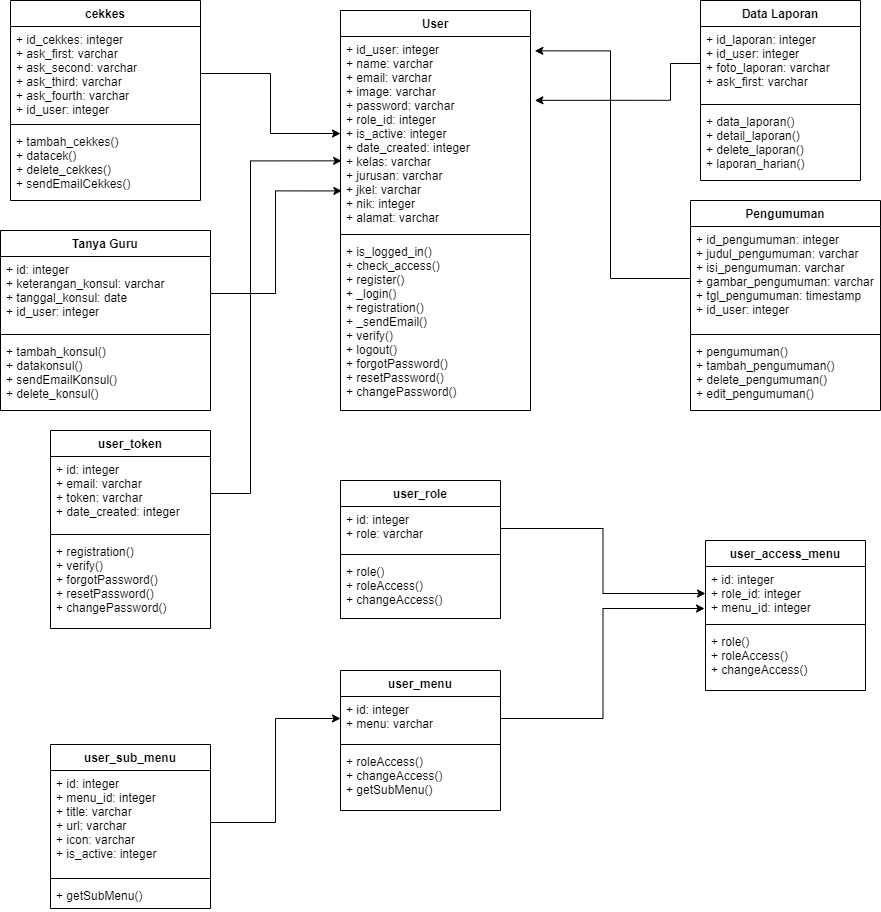

The diagram above was exported from draw.io. Its source (the exported page's mxGraphModel, read from the mxfile embedded in the PNG):
<mxGraphModel dx="1021" dy="612" grid="1" gridSize="10" guides="1" tooltips="1" connect="1" arrows="1" fold="1" page="1" pageScale="1" pageWidth="850" pageHeight="1100" math="0" shadow="0">
  <root>
    <mxCell id="0" />
    <mxCell id="1" parent="0" />
    <mxCell id="hTVaw8ZOZBfyKQ_kJT47-13" value="Data Laporan" style="swimlane;fontStyle=1;align=center;verticalAlign=top;childLayout=stackLayout;horizontal=1;startSize=26;horizontalStack=0;resizeParent=1;resizeParentMax=0;resizeLast=0;collapsible=1;marginBottom=0;" vertex="1" parent="1">
      <mxGeometry x="840" y="151" width="160" height="180" as="geometry" />
    </mxCell>
    <mxCell id="hTVaw8ZOZBfyKQ_kJT47-14" value="+ id_laporan: integer&#10;+ id_user: integer&#10;+ foto_laporan: varchar&#10;+ ask_first: varchar&#10;" style="text;strokeColor=none;fillColor=none;align=left;verticalAlign=top;spacingLeft=4;spacingRight=4;overflow=hidden;rotatable=0;points=[[0,0.5],[1,0.5]];portConstraint=eastwest;" vertex="1" parent="hTVaw8ZOZBfyKQ_kJT47-13">
      <mxGeometry y="26" width="160" height="74" as="geometry" />
    </mxCell>
    <mxCell id="hTVaw8ZOZBfyKQ_kJT47-15" value="" style="line;strokeWidth=1;fillColor=none;align=left;verticalAlign=middle;spacingTop=-1;spacingLeft=3;spacingRight=3;rotatable=0;labelPosition=right;points=[];portConstraint=eastwest;" vertex="1" parent="hTVaw8ZOZBfyKQ_kJT47-13">
      <mxGeometry y="100" width="160" height="8" as="geometry" />
    </mxCell>
    <mxCell id="hTVaw8ZOZBfyKQ_kJT47-16" value="+ data_laporan()&#10;+ detail_laporan()&#10;+ delete_laporan()&#10;+ laporan_harian()&#10;" style="text;strokeColor=none;fillColor=none;align=left;verticalAlign=top;spacingLeft=4;spacingRight=4;overflow=hidden;rotatable=0;points=[[0,0.5],[1,0.5]];portConstraint=eastwest;" vertex="1" parent="hTVaw8ZOZBfyKQ_kJT47-13">
      <mxGeometry y="108" width="160" height="72" as="geometry" />
    </mxCell>
    <mxCell id="hTVaw8ZOZBfyKQ_kJT47-17" value="User" style="swimlane;fontStyle=1;align=center;verticalAlign=top;childLayout=stackLayout;horizontal=1;startSize=26;horizontalStack=0;resizeParent=1;resizeParentMax=0;resizeLast=0;collapsible=1;marginBottom=0;" vertex="1" parent="1">
      <mxGeometry x="480" y="161" width="190" height="400" as="geometry" />
    </mxCell>
    <mxCell id="hTVaw8ZOZBfyKQ_kJT47-18" value="+ id_user: integer&#10;+ name: varchar&#10;+ email: varchar&#10;+ image: varchar&#10;+ password: varchar&#10;+ role_id: integer&#10;+ is_active: integer&#10;+ date_created: integer&#10;+ kelas: varchar&#10;+ jurusan: varchar&#10;+ jkel: varchar&#10;+ nik: integer&#10;+ alamat: varchar" style="text;strokeColor=none;fillColor=none;align=left;verticalAlign=top;spacingLeft=4;spacingRight=4;overflow=hidden;rotatable=0;points=[[0,0.5],[1,0.5]];portConstraint=eastwest;" vertex="1" parent="hTVaw8ZOZBfyKQ_kJT47-17">
      <mxGeometry y="26" width="190" height="194" as="geometry" />
    </mxCell>
    <mxCell id="hTVaw8ZOZBfyKQ_kJT47-19" value="" style="line;strokeWidth=1;fillColor=none;align=left;verticalAlign=middle;spacingTop=-1;spacingLeft=3;spacingRight=3;rotatable=0;labelPosition=right;points=[];portConstraint=eastwest;" vertex="1" parent="hTVaw8ZOZBfyKQ_kJT47-17">
      <mxGeometry y="220" width="190" height="8" as="geometry" />
    </mxCell>
    <mxCell id="hTVaw8ZOZBfyKQ_kJT47-20" value="+ is_logged_in()&#10;+ check_access()&#10;+ register()&#10;+ _login()&#10;+ registration()&#10;+ _sendEmail()&#10;+ verify()&#10;+ logout()&#10;+ forgotPassword()&#10;+ resetPassword()&#10;+ changePassword()&#10;" style="text;strokeColor=none;fillColor=none;align=left;verticalAlign=top;spacingLeft=4;spacingRight=4;overflow=hidden;rotatable=0;points=[[0,0.5],[1,0.5]];portConstraint=eastwest;" vertex="1" parent="hTVaw8ZOZBfyKQ_kJT47-17">
      <mxGeometry y="228" width="190" height="172" as="geometry" />
    </mxCell>
    <mxCell id="hTVaw8ZOZBfyKQ_kJT47-21" value="cekkes" style="swimlane;fontStyle=1;align=center;verticalAlign=top;childLayout=stackLayout;horizontal=1;startSize=26;horizontalStack=0;resizeParent=1;resizeParentMax=0;resizeLast=0;collapsible=1;marginBottom=0;" vertex="1" parent="1">
      <mxGeometry x="150" y="151" width="190" height="200" as="geometry" />
    </mxCell>
    <mxCell id="hTVaw8ZOZBfyKQ_kJT47-22" value="+ id_cekkes: integer&#10;+ ask_first: varchar&#10;+ ask_second: varchar&#10;+ ask_third: varchar&#10;+ ask_fourth: varchar&#10;+ id_user: integer" style="text;strokeColor=none;fillColor=none;align=left;verticalAlign=top;spacingLeft=4;spacingRight=4;overflow=hidden;rotatable=0;points=[[0,0.5],[1,0.5]];portConstraint=eastwest;" vertex="1" parent="hTVaw8ZOZBfyKQ_kJT47-21">
      <mxGeometry y="26" width="190" height="94" as="geometry" />
    </mxCell>
    <mxCell id="hTVaw8ZOZBfyKQ_kJT47-23" value="" style="line;strokeWidth=1;fillColor=none;align=left;verticalAlign=middle;spacingTop=-1;spacingLeft=3;spacingRight=3;rotatable=0;labelPosition=right;points=[];portConstraint=eastwest;" vertex="1" parent="hTVaw8ZOZBfyKQ_kJT47-21">
      <mxGeometry y="120" width="190" height="8" as="geometry" />
    </mxCell>
    <mxCell id="hTVaw8ZOZBfyKQ_kJT47-24" value="+ tambah_cekkes()&#10;+ datacek()&#10;+ delete_cekkes()&#10;+ sendEmailCekkes()" style="text;strokeColor=none;fillColor=none;align=left;verticalAlign=top;spacingLeft=4;spacingRight=4;overflow=hidden;rotatable=0;points=[[0,0.5],[1,0.5]];portConstraint=eastwest;" vertex="1" parent="hTVaw8ZOZBfyKQ_kJT47-21">
      <mxGeometry y="128" width="190" height="72" as="geometry" />
    </mxCell>
    <mxCell id="hTVaw8ZOZBfyKQ_kJT47-37" value="Pengumuman" style="swimlane;fontStyle=1;align=center;verticalAlign=top;childLayout=stackLayout;horizontal=1;startSize=26;horizontalStack=0;resizeParent=1;resizeParentMax=0;resizeLast=0;collapsible=1;marginBottom=0;" vertex="1" parent="1">
      <mxGeometry x="830" y="351" width="190" height="210" as="geometry" />
    </mxCell>
    <mxCell id="hTVaw8ZOZBfyKQ_kJT47-38" value="+ id_pengumuman: integer&#10;+ judul_pengumuman: varchar&#10;+ isi_pengumuman: varchar&#10;+ gambar_pengumuman: varchar&#10;+ tgl_pengumuman: timestamp&#10;+ id_user: integer" style="text;strokeColor=none;fillColor=none;align=left;verticalAlign=top;spacingLeft=4;spacingRight=4;overflow=hidden;rotatable=0;points=[[0,0.5],[1,0.5]];portConstraint=eastwest;" vertex="1" parent="hTVaw8ZOZBfyKQ_kJT47-37">
      <mxGeometry y="26" width="190" height="104" as="geometry" />
    </mxCell>
    <mxCell id="hTVaw8ZOZBfyKQ_kJT47-39" value="" style="line;strokeWidth=1;fillColor=none;align=left;verticalAlign=middle;spacingTop=-1;spacingLeft=3;spacingRight=3;rotatable=0;labelPosition=right;points=[];portConstraint=eastwest;" vertex="1" parent="hTVaw8ZOZBfyKQ_kJT47-37">
      <mxGeometry y="130" width="190" height="8" as="geometry" />
    </mxCell>
    <mxCell id="hTVaw8ZOZBfyKQ_kJT47-40" value="+ pengumuman()&#10;+ tambah_pengumuman()&#10;+ delete_pengumuman()&#10;+ edit_pengumuman()" style="text;strokeColor=none;fillColor=none;align=left;verticalAlign=top;spacingLeft=4;spacingRight=4;overflow=hidden;rotatable=0;points=[[0,0.5],[1,0.5]];portConstraint=eastwest;" vertex="1" parent="hTVaw8ZOZBfyKQ_kJT47-37">
      <mxGeometry y="138" width="190" height="72" as="geometry" />
    </mxCell>
    <mxCell id="hTVaw8ZOZBfyKQ_kJT47-29" value="Tanya Guru" style="swimlane;fontStyle=1;align=center;verticalAlign=top;childLayout=stackLayout;horizontal=1;startSize=26;horizontalStack=0;resizeParent=1;resizeParentMax=0;resizeLast=0;collapsible=1;marginBottom=0;" vertex="1" parent="1">
      <mxGeometry x="140" y="381" width="210" height="180" as="geometry" />
    </mxCell>
    <mxCell id="hTVaw8ZOZBfyKQ_kJT47-30" value="+ id: integer&#10;+ keterangan_konsul: varchar&#10;+ tanggal_konsul: date&#10;+ id_user: integer&#10;" style="text;strokeColor=none;fillColor=none;align=left;verticalAlign=top;spacingLeft=4;spacingRight=4;overflow=hidden;rotatable=0;points=[[0,0.5],[1,0.5]];portConstraint=eastwest;" vertex="1" parent="hTVaw8ZOZBfyKQ_kJT47-29">
      <mxGeometry y="26" width="210" height="74" as="geometry" />
    </mxCell>
    <mxCell id="hTVaw8ZOZBfyKQ_kJT47-31" value="" style="line;strokeWidth=1;fillColor=none;align=left;verticalAlign=middle;spacingTop=-1;spacingLeft=3;spacingRight=3;rotatable=0;labelPosition=right;points=[];portConstraint=eastwest;" vertex="1" parent="hTVaw8ZOZBfyKQ_kJT47-29">
      <mxGeometry y="100" width="210" height="8" as="geometry" />
    </mxCell>
    <mxCell id="hTVaw8ZOZBfyKQ_kJT47-32" value="+ tambah_konsul()&#10;+ datakonsul()&#10;+ sendEmailKonsul()&#10;+ delete_konsul()" style="text;strokeColor=none;fillColor=none;align=left;verticalAlign=top;spacingLeft=4;spacingRight=4;overflow=hidden;rotatable=0;points=[[0,0.5],[1,0.5]];portConstraint=eastwest;" vertex="1" parent="hTVaw8ZOZBfyKQ_kJT47-29">
      <mxGeometry y="108" width="210" height="72" as="geometry" />
    </mxCell>
    <mxCell id="hTVaw8ZOZBfyKQ_kJT47-49" value="user_role" style="swimlane;fontStyle=1;align=center;verticalAlign=top;childLayout=stackLayout;horizontal=1;startSize=26;horizontalStack=0;resizeParent=1;resizeParentMax=0;resizeLast=0;collapsible=1;marginBottom=0;" vertex="1" parent="1">
      <mxGeometry x="480" y="631" width="160" height="138" as="geometry" />
    </mxCell>
    <mxCell id="hTVaw8ZOZBfyKQ_kJT47-50" value="+ id: integer&#10;+ role: varchar" style="text;strokeColor=none;fillColor=none;align=left;verticalAlign=top;spacingLeft=4;spacingRight=4;overflow=hidden;rotatable=0;points=[[0,0.5],[1,0.5]];portConstraint=eastwest;" vertex="1" parent="hTVaw8ZOZBfyKQ_kJT47-49">
      <mxGeometry y="26" width="160" height="44" as="geometry" />
    </mxCell>
    <mxCell id="hTVaw8ZOZBfyKQ_kJT47-51" value="" style="line;strokeWidth=1;fillColor=none;align=left;verticalAlign=middle;spacingTop=-1;spacingLeft=3;spacingRight=3;rotatable=0;labelPosition=right;points=[];portConstraint=eastwest;" vertex="1" parent="hTVaw8ZOZBfyKQ_kJT47-49">
      <mxGeometry y="70" width="160" height="8" as="geometry" />
    </mxCell>
    <mxCell id="hTVaw8ZOZBfyKQ_kJT47-52" value="+ role()&#10;+ roleAccess()&#10;+ changeAccess()" style="text;strokeColor=none;fillColor=none;align=left;verticalAlign=top;spacingLeft=4;spacingRight=4;overflow=hidden;rotatable=0;points=[[0,0.5],[1,0.5]];portConstraint=eastwest;" vertex="1" parent="hTVaw8ZOZBfyKQ_kJT47-49">
      <mxGeometry y="78" width="160" height="60" as="geometry" />
    </mxCell>
    <mxCell id="hTVaw8ZOZBfyKQ_kJT47-41" value="user_access_menu" style="swimlane;fontStyle=1;align=center;verticalAlign=top;childLayout=stackLayout;horizontal=1;startSize=26;horizontalStack=0;resizeParent=1;resizeParentMax=0;resizeLast=0;collapsible=1;marginBottom=0;" vertex="1" parent="1">
      <mxGeometry x="845" y="691" width="160" height="150" as="geometry" />
    </mxCell>
    <mxCell id="hTVaw8ZOZBfyKQ_kJT47-42" value="+ id: integer&#10;+ role_id: integer&#10;+ menu_id: integer" style="text;strokeColor=none;fillColor=none;align=left;verticalAlign=top;spacingLeft=4;spacingRight=4;overflow=hidden;rotatable=0;points=[[0,0.5],[1,0.5]];portConstraint=eastwest;" vertex="1" parent="hTVaw8ZOZBfyKQ_kJT47-41">
      <mxGeometry y="26" width="160" height="54" as="geometry" />
    </mxCell>
    <mxCell id="hTVaw8ZOZBfyKQ_kJT47-43" value="" style="line;strokeWidth=1;fillColor=none;align=left;verticalAlign=middle;spacingTop=-1;spacingLeft=3;spacingRight=3;rotatable=0;labelPosition=right;points=[];portConstraint=eastwest;" vertex="1" parent="hTVaw8ZOZBfyKQ_kJT47-41">
      <mxGeometry y="80" width="160" height="8" as="geometry" />
    </mxCell>
    <mxCell id="hTVaw8ZOZBfyKQ_kJT47-44" value="+ role()&#10;+ roleAccess()&#10;+ changeAccess()" style="text;strokeColor=none;fillColor=none;align=left;verticalAlign=top;spacingLeft=4;spacingRight=4;overflow=hidden;rotatable=0;points=[[0,0.5],[1,0.5]];portConstraint=eastwest;" vertex="1" parent="hTVaw8ZOZBfyKQ_kJT47-41">
      <mxGeometry y="88" width="160" height="62" as="geometry" />
    </mxCell>
    <mxCell id="hTVaw8ZOZBfyKQ_kJT47-62" style="edgeStyle=orthogonalEdgeStyle;rounded=0;orthogonalLoop=1;jettySize=auto;html=1;exitX=0;exitY=0.5;exitDx=0;exitDy=0;entryX=1.023;entryY=0.074;entryDx=0;entryDy=0;entryPerimeter=0;" edge="1" parent="1" source="hTVaw8ZOZBfyKQ_kJT47-38" target="hTVaw8ZOZBfyKQ_kJT47-18">
      <mxGeometry relative="1" as="geometry" />
    </mxCell>
    <mxCell id="hTVaw8ZOZBfyKQ_kJT47-63" style="edgeStyle=orthogonalEdgeStyle;rounded=0;orthogonalLoop=1;jettySize=auto;html=1;exitX=0;exitY=0.5;exitDx=0;exitDy=0;entryX=1.023;entryY=0.329;entryDx=0;entryDy=0;entryPerimeter=0;" edge="1" parent="1" source="hTVaw8ZOZBfyKQ_kJT47-14" target="hTVaw8ZOZBfyKQ_kJT47-18">
      <mxGeometry relative="1" as="geometry">
        <Array as="points">
          <mxPoint x="810" y="214" />
          <mxPoint x="810" y="251" />
        </Array>
      </mxGeometry>
    </mxCell>
    <mxCell id="hTVaw8ZOZBfyKQ_kJT47-64" style="edgeStyle=orthogonalEdgeStyle;rounded=0;orthogonalLoop=1;jettySize=auto;html=1;exitX=1;exitY=0.5;exitDx=0;exitDy=0;" edge="1" parent="1" source="hTVaw8ZOZBfyKQ_kJT47-22" target="hTVaw8ZOZBfyKQ_kJT47-18">
      <mxGeometry relative="1" as="geometry" />
    </mxCell>
    <mxCell id="hTVaw8ZOZBfyKQ_kJT47-65" style="edgeStyle=orthogonalEdgeStyle;rounded=0;orthogonalLoop=1;jettySize=auto;html=1;exitX=1;exitY=0.5;exitDx=0;exitDy=0;entryX=0.007;entryY=0.796;entryDx=0;entryDy=0;entryPerimeter=0;" edge="1" parent="1" source="hTVaw8ZOZBfyKQ_kJT47-30" target="hTVaw8ZOZBfyKQ_kJT47-18">
      <mxGeometry relative="1" as="geometry" />
    </mxCell>
    <mxCell id="hTVaw8ZOZBfyKQ_kJT47-45" value="user_menu" style="swimlane;fontStyle=1;align=center;verticalAlign=top;childLayout=stackLayout;horizontal=1;startSize=26;horizontalStack=0;resizeParent=1;resizeParentMax=0;resizeLast=0;collapsible=1;marginBottom=0;" vertex="1" parent="1">
      <mxGeometry x="480" y="821" width="160" height="140" as="geometry" />
    </mxCell>
    <mxCell id="hTVaw8ZOZBfyKQ_kJT47-46" value="+ id: integer&#10;+ menu: varchar" style="text;strokeColor=none;fillColor=none;align=left;verticalAlign=top;spacingLeft=4;spacingRight=4;overflow=hidden;rotatable=0;points=[[0,0.5],[1,0.5]];portConstraint=eastwest;" vertex="1" parent="hTVaw8ZOZBfyKQ_kJT47-45">
      <mxGeometry y="26" width="160" height="44" as="geometry" />
    </mxCell>
    <mxCell id="hTVaw8ZOZBfyKQ_kJT47-47" value="" style="line;strokeWidth=1;fillColor=none;align=left;verticalAlign=middle;spacingTop=-1;spacingLeft=3;spacingRight=3;rotatable=0;labelPosition=right;points=[];portConstraint=eastwest;" vertex="1" parent="hTVaw8ZOZBfyKQ_kJT47-45">
      <mxGeometry y="70" width="160" height="8" as="geometry" />
    </mxCell>
    <mxCell id="hTVaw8ZOZBfyKQ_kJT47-48" value="+ roleAccess()&#10;+ changeAccess()&#10;+ getSubMenu()" style="text;strokeColor=none;fillColor=none;align=left;verticalAlign=top;spacingLeft=4;spacingRight=4;overflow=hidden;rotatable=0;points=[[0,0.5],[1,0.5]];portConstraint=eastwest;" vertex="1" parent="hTVaw8ZOZBfyKQ_kJT47-45">
      <mxGeometry y="78" width="160" height="62" as="geometry" />
    </mxCell>
    <mxCell id="hTVaw8ZOZBfyKQ_kJT47-76" style="edgeStyle=orthogonalEdgeStyle;rounded=0;orthogonalLoop=1;jettySize=auto;html=1;exitX=1;exitY=0.5;exitDx=0;exitDy=0;" edge="1" parent="1" source="hTVaw8ZOZBfyKQ_kJT47-50" target="hTVaw8ZOZBfyKQ_kJT47-42">
      <mxGeometry relative="1" as="geometry" />
    </mxCell>
    <mxCell id="hTVaw8ZOZBfyKQ_kJT47-77" style="edgeStyle=orthogonalEdgeStyle;rounded=0;orthogonalLoop=1;jettySize=auto;html=1;exitX=1;exitY=0.5;exitDx=0;exitDy=0;entryX=-0.006;entryY=0.778;entryDx=0;entryDy=0;entryPerimeter=0;" edge="1" parent="1" source="hTVaw8ZOZBfyKQ_kJT47-46" target="hTVaw8ZOZBfyKQ_kJT47-42">
      <mxGeometry relative="1" as="geometry" />
    </mxCell>
    <mxCell id="hTVaw8ZOZBfyKQ_kJT47-57" value="user_token" style="swimlane;fontStyle=1;align=center;verticalAlign=top;childLayout=stackLayout;horizontal=1;startSize=26;horizontalStack=0;resizeParent=1;resizeParentMax=0;resizeLast=0;collapsible=1;marginBottom=0;" vertex="1" parent="1">
      <mxGeometry x="190" y="581" width="160" height="198" as="geometry" />
    </mxCell>
    <mxCell id="hTVaw8ZOZBfyKQ_kJT47-58" value="+ id: integer&#10;+ email: varchar&#10;+ token: varchar&#10;+ date_created: integer" style="text;strokeColor=none;fillColor=none;align=left;verticalAlign=top;spacingLeft=4;spacingRight=4;overflow=hidden;rotatable=0;points=[[0,0.5],[1,0.5]];portConstraint=eastwest;" vertex="1" parent="hTVaw8ZOZBfyKQ_kJT47-57">
      <mxGeometry y="26" width="160" height="74" as="geometry" />
    </mxCell>
    <mxCell id="hTVaw8ZOZBfyKQ_kJT47-59" value="" style="line;strokeWidth=1;fillColor=none;align=left;verticalAlign=middle;spacingTop=-1;spacingLeft=3;spacingRight=3;rotatable=0;labelPosition=right;points=[];portConstraint=eastwest;" vertex="1" parent="hTVaw8ZOZBfyKQ_kJT47-57">
      <mxGeometry y="100" width="160" height="8" as="geometry" />
    </mxCell>
    <mxCell id="hTVaw8ZOZBfyKQ_kJT47-60" value="+ registration()&#10;+ verify()&#10;+ forgotPassword()&#10;+ resetPassword()&#10;+ changePassword()" style="text;strokeColor=none;fillColor=none;align=left;verticalAlign=top;spacingLeft=4;spacingRight=4;overflow=hidden;rotatable=0;points=[[0,0.5],[1,0.5]];portConstraint=eastwest;" vertex="1" parent="hTVaw8ZOZBfyKQ_kJT47-57">
      <mxGeometry y="108" width="160" height="90" as="geometry" />
    </mxCell>
    <mxCell id="hTVaw8ZOZBfyKQ_kJT47-78" style="edgeStyle=orthogonalEdgeStyle;rounded=0;orthogonalLoop=1;jettySize=auto;html=1;exitX=1;exitY=0.5;exitDx=0;exitDy=0;entryX=0.006;entryY=0.641;entryDx=0;entryDy=0;entryPerimeter=0;" edge="1" parent="1" source="hTVaw8ZOZBfyKQ_kJT47-58" target="hTVaw8ZOZBfyKQ_kJT47-18">
      <mxGeometry relative="1" as="geometry">
        <Array as="points">
          <mxPoint x="390" y="644" />
          <mxPoint x="390" y="311" />
        </Array>
      </mxGeometry>
    </mxCell>
    <mxCell id="hTVaw8ZOZBfyKQ_kJT47-53" value="user_sub_menu" style="swimlane;fontStyle=1;align=center;verticalAlign=top;childLayout=stackLayout;horizontal=1;startSize=26;horizontalStack=0;resizeParent=1;resizeParentMax=0;resizeLast=0;collapsible=1;marginBottom=0;" vertex="1" parent="1">
      <mxGeometry x="190" y="895" width="160" height="164" as="geometry" />
    </mxCell>
    <mxCell id="hTVaw8ZOZBfyKQ_kJT47-54" value="+ id: integer&#10;+ menu_id: integer&#10;+ title: varchar&#10;+ url: varchar&#10;+ icon: varchar&#10;+ is_active: integer" style="text;strokeColor=none;fillColor=none;align=left;verticalAlign=top;spacingLeft=4;spacingRight=4;overflow=hidden;rotatable=0;points=[[0,0.5],[1,0.5]];portConstraint=eastwest;" vertex="1" parent="hTVaw8ZOZBfyKQ_kJT47-53">
      <mxGeometry y="26" width="160" height="104" as="geometry" />
    </mxCell>
    <mxCell id="hTVaw8ZOZBfyKQ_kJT47-55" value="" style="line;strokeWidth=1;fillColor=none;align=left;verticalAlign=middle;spacingTop=-1;spacingLeft=3;spacingRight=3;rotatable=0;labelPosition=right;points=[];portConstraint=eastwest;" vertex="1" parent="hTVaw8ZOZBfyKQ_kJT47-53">
      <mxGeometry y="130" width="160" height="8" as="geometry" />
    </mxCell>
    <mxCell id="hTVaw8ZOZBfyKQ_kJT47-56" value="+ getSubMenu()" style="text;strokeColor=none;fillColor=none;align=left;verticalAlign=top;spacingLeft=4;spacingRight=4;overflow=hidden;rotatable=0;points=[[0,0.5],[1,0.5]];portConstraint=eastwest;" vertex="1" parent="hTVaw8ZOZBfyKQ_kJT47-53">
      <mxGeometry y="138" width="160" height="26" as="geometry" />
    </mxCell>
    <mxCell id="hTVaw8ZOZBfyKQ_kJT47-80" style="edgeStyle=orthogonalEdgeStyle;rounded=0;orthogonalLoop=1;jettySize=auto;html=1;exitX=1;exitY=0.5;exitDx=0;exitDy=0;entryX=0;entryY=0.5;entryDx=0;entryDy=0;" edge="1" parent="1" source="hTVaw8ZOZBfyKQ_kJT47-54" target="hTVaw8ZOZBfyKQ_kJT47-46">
      <mxGeometry relative="1" as="geometry" />
    </mxCell>
  </root>
</mxGraphModel>